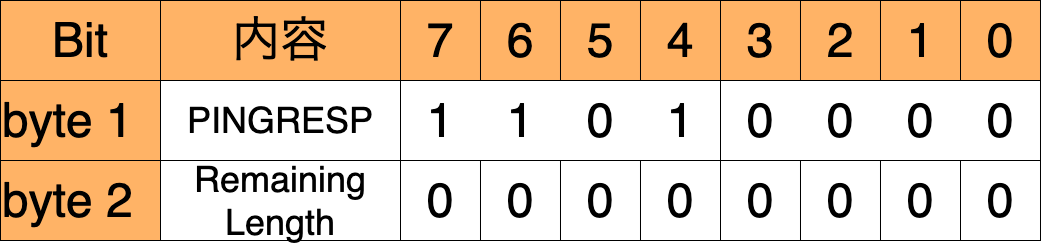

The diagram above was exported from draw.io. Its source (the exported page's mxGraphModel, read from the mxfile embedded in the PNG):
<mxGraphModel dx="896" dy="600" grid="1" gridSize="20" guides="1" tooltips="1" connect="1" arrows="1" fold="1" page="1" pageScale="1" pageWidth="400" pageHeight="400" math="0" shadow="0">
  <root>
    <mxCell id="0" />
    <mxCell id="1" parent="0" />
    <mxCell id="2" value="Bit" style="rounded=0;whiteSpace=wrap;html=1;fontSize=48;fillColor=#FFB366;" parent="1" vertex="1">
      <mxGeometry x="80" y="80" width="160" height="80" as="geometry" />
    </mxCell>
    <mxCell id="6aRmN6pku6pBOjL31Of6-2" value="byte 1" style="rounded=0;whiteSpace=wrap;html=1;align=left;fontSize=48;fillColor=#FFB366;" parent="1" vertex="1">
      <mxGeometry x="80" y="160" width="160" height="80" as="geometry" />
    </mxCell>
    <mxCell id="6aRmN6pku6pBOjL31Of6-3" value="byte 2" style="rounded=0;whiteSpace=wrap;html=1;align=left;fontSize=48;fillColor=#FFB366;" parent="1" vertex="1">
      <mxGeometry x="80" y="240" width="160" height="80" as="geometry" />
    </mxCell>
    <mxCell id="kKRPti6ZrzuUXjoyjks7-2" value="7" style="rounded=0;whiteSpace=wrap;html=1;fontSize=48;fillColor=#FFB366;" parent="1" vertex="1">
      <mxGeometry x="480" y="80" width="80" height="80" as="geometry" />
    </mxCell>
    <mxCell id="kKRPti6ZrzuUXjoyjks7-3" value="6" style="rounded=0;whiteSpace=wrap;html=1;fontSize=48;fillColor=#FFB366;" parent="1" vertex="1">
      <mxGeometry x="560" y="80" width="80" height="80" as="geometry" />
    </mxCell>
    <mxCell id="kKRPti6ZrzuUXjoyjks7-4" value="5" style="rounded=0;whiteSpace=wrap;html=1;fontSize=48;fillColor=#FFB366;" parent="1" vertex="1">
      <mxGeometry x="640" y="80" width="80" height="80" as="geometry" />
    </mxCell>
    <mxCell id="kKRPti6ZrzuUXjoyjks7-5" value="4" style="rounded=0;whiteSpace=wrap;html=1;fontSize=48;fillColor=#FFB366;" parent="1" vertex="1">
      <mxGeometry x="720" y="80" width="80" height="80" as="geometry" />
    </mxCell>
    <mxCell id="kKRPti6ZrzuUXjoyjks7-6" value="3" style="rounded=0;whiteSpace=wrap;html=1;fontSize=48;fillColor=#FFB366;" parent="1" vertex="1">
      <mxGeometry x="800" y="80" width="80" height="80" as="geometry" />
    </mxCell>
    <mxCell id="kKRPti6ZrzuUXjoyjks7-7" value="2" style="rounded=0;whiteSpace=wrap;html=1;fontSize=48;fillColor=#FFB366;" parent="1" vertex="1">
      <mxGeometry x="880" y="80" width="80" height="80" as="geometry" />
    </mxCell>
    <mxCell id="kKRPti6ZrzuUXjoyjks7-8" value="1" style="rounded=0;whiteSpace=wrap;html=1;fontSize=48;fillColor=#FFB366;" parent="1" vertex="1">
      <mxGeometry x="960" y="80" width="80" height="80" as="geometry" />
    </mxCell>
    <mxCell id="kKRPti6ZrzuUXjoyjks7-9" value="0" style="rounded=0;whiteSpace=wrap;html=1;fontSize=48;fillColor=#FFB366;" parent="1" vertex="1">
      <mxGeometry x="1040" y="80" width="80" height="80" as="geometry" />
    </mxCell>
    <mxCell id="kKRPti6ZrzuUXjoyjks7-13" value="Remaining&lt;br style=&quot;font-size: 36px;&quot;&gt;Length" style="rounded=0;whiteSpace=wrap;html=1;fontSize=36;" parent="1" vertex="1">
      <mxGeometry x="240" y="240" width="240" height="80" as="geometry" />
    </mxCell>
    <mxCell id="dPsyyUNyauL5VlSkZfkS-2" value="1" style="rounded=0;whiteSpace=wrap;html=1;fontSize=48;strokeColor=none;" parent="1" vertex="1">
      <mxGeometry x="480" y="160" width="80" height="80" as="geometry" />
    </mxCell>
    <mxCell id="dPsyyUNyauL5VlSkZfkS-3" value="1" style="rounded=0;whiteSpace=wrap;html=1;fontSize=48;strokeColor=none;" parent="1" vertex="1">
      <mxGeometry x="560" y="160" width="80" height="80" as="geometry" />
    </mxCell>
    <mxCell id="dPsyyUNyauL5VlSkZfkS-4" value="0" style="rounded=0;whiteSpace=wrap;html=1;fontSize=48;strokeColor=none;" parent="1" vertex="1">
      <mxGeometry x="640" y="160" width="80" height="80" as="geometry" />
    </mxCell>
    <mxCell id="dPsyyUNyauL5VlSkZfkS-5" value="1" style="rounded=0;whiteSpace=wrap;html=1;fontSize=48;strokeColor=none;" parent="1" vertex="1">
      <mxGeometry x="720" y="160" width="80" height="80" as="geometry" />
    </mxCell>
    <mxCell id="dPsyyUNyauL5VlSkZfkS-10" value="" style="rounded=0;whiteSpace=wrap;html=1;fontSize=24;fillColor=none;" parent="1" vertex="1">
      <mxGeometry x="480" y="160" width="320" height="80" as="geometry" />
    </mxCell>
    <mxCell id="HN-Til8LJt5ETeL2FLGR-2" value="PINGRESP" style="rounded=0;whiteSpace=wrap;html=1;fontSize=36;" parent="1" vertex="1">
      <mxGeometry x="240" y="160" width="240" height="80" as="geometry" />
    </mxCell>
    <mxCell id="HN-Til8LJt5ETeL2FLGR-3" value="内容" style="rounded=0;whiteSpace=wrap;html=1;fontSize=48;fillColor=#FFB366;" parent="1" vertex="1">
      <mxGeometry x="240" y="80" width="240" height="80" as="geometry" />
    </mxCell>
    <mxCell id="HN-Til8LJt5ETeL2FLGR-4" value="0" style="rounded=0;whiteSpace=wrap;html=1;fontSize=48;strokeColor=default;" parent="1" vertex="1">
      <mxGeometry x="480" y="240" width="80" height="80" as="geometry" />
    </mxCell>
    <mxCell id="HN-Til8LJt5ETeL2FLGR-5" value="0" style="rounded=0;whiteSpace=wrap;html=1;fontSize=48;strokeColor=default;" parent="1" vertex="1">
      <mxGeometry x="560" y="240" width="80" height="80" as="geometry" />
    </mxCell>
    <mxCell id="HN-Til8LJt5ETeL2FLGR-6" value="0" style="rounded=0;whiteSpace=wrap;html=1;fontSize=48;strokeColor=default;" parent="1" vertex="1">
      <mxGeometry x="640" y="240" width="80" height="80" as="geometry" />
    </mxCell>
    <mxCell id="HN-Til8LJt5ETeL2FLGR-7" value="0" style="rounded=0;whiteSpace=wrap;html=1;fontSize=48;strokeColor=default;" parent="1" vertex="1">
      <mxGeometry x="720" y="240" width="80" height="80" as="geometry" />
    </mxCell>
    <mxCell id="HN-Til8LJt5ETeL2FLGR-8" value="0" style="rounded=0;whiteSpace=wrap;html=1;fontSize=48;strokeColor=default;" parent="1" vertex="1">
      <mxGeometry x="800" y="240" width="80" height="80" as="geometry" />
    </mxCell>
    <mxCell id="HN-Til8LJt5ETeL2FLGR-9" value="0" style="rounded=0;whiteSpace=wrap;html=1;fontSize=48;strokeColor=default;" parent="1" vertex="1">
      <mxGeometry x="880" y="240" width="80" height="80" as="geometry" />
    </mxCell>
    <mxCell id="HN-Til8LJt5ETeL2FLGR-10" value="0" style="rounded=0;whiteSpace=wrap;html=1;fontSize=48;strokeColor=default;" parent="1" vertex="1">
      <mxGeometry x="960" y="240" width="80" height="80" as="geometry" />
    </mxCell>
    <mxCell id="HN-Til8LJt5ETeL2FLGR-11" value="0" style="rounded=0;whiteSpace=wrap;html=1;fontSize=48;strokeColor=default;" parent="1" vertex="1">
      <mxGeometry x="1040" y="240" width="80" height="80" as="geometry" />
    </mxCell>
    <mxCell id="YRlYIN3Rkz-8kuJpACnQ-2" value="0" style="rounded=0;whiteSpace=wrap;html=1;fontSize=48;strokeColor=none;" parent="1" vertex="1">
      <mxGeometry x="800" y="160" width="80" height="80" as="geometry" />
    </mxCell>
    <mxCell id="YRlYIN3Rkz-8kuJpACnQ-3" value="0" style="rounded=0;whiteSpace=wrap;html=1;fontSize=48;strokeColor=none;" parent="1" vertex="1">
      <mxGeometry x="880" y="160" width="80" height="80" as="geometry" />
    </mxCell>
    <mxCell id="YRlYIN3Rkz-8kuJpACnQ-4" value="0" style="rounded=0;whiteSpace=wrap;html=1;fontSize=48;strokeColor=none;" parent="1" vertex="1">
      <mxGeometry x="960" y="160" width="80" height="80" as="geometry" />
    </mxCell>
    <mxCell id="YRlYIN3Rkz-8kuJpACnQ-5" value="0" style="rounded=0;whiteSpace=wrap;html=1;fontSize=48;strokeColor=none;" parent="1" vertex="1">
      <mxGeometry x="1040" y="160" width="80" height="80" as="geometry" />
    </mxCell>
    <mxCell id="YRlYIN3Rkz-8kuJpACnQ-6" value="" style="rounded=0;whiteSpace=wrap;html=1;fontSize=24;fillColor=none;" parent="1" vertex="1">
      <mxGeometry x="800" y="160" width="320" height="80" as="geometry" />
    </mxCell>
  </root>
</mxGraphModel>